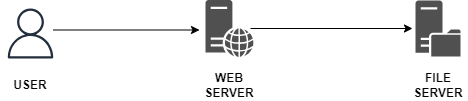

The diagram above was exported from draw.io. Its source (the exported page's mxGraphModel, read from the mxfile embedded in the PNG):
<mxGraphModel dx="607" dy="372" grid="1" gridSize="10" guides="1" tooltips="1" connect="1" arrows="1" fold="1" page="1" pageScale="1" pageWidth="850" pageHeight="1100" math="0" shadow="0">
  <root>
    <mxCell id="0" />
    <mxCell id="1" parent="0" />
    <mxCell id="Kuylf01a-Fi5pHFYg7_V-11" style="edgeStyle=orthogonalEdgeStyle;rounded=0;orthogonalLoop=1;jettySize=auto;html=1;" edge="1" parent="1">
      <mxGeometry relative="1" as="geometry">
        <mxPoint x="404.9999999999999" y="148" as="sourcePoint" />
        <mxPoint x="567" y="148" as="targetPoint" />
      </mxGeometry>
    </mxCell>
    <mxCell id="Kuylf01a-Fi5pHFYg7_V-1" value="" style="sketch=0;pointerEvents=1;shadow=0;dashed=0;html=1;strokeColor=none;fillColor=#505050;labelPosition=center;verticalLabelPosition=bottom;verticalAlign=top;outlineConnect=0;align=center;shape=mxgraph.office.servers.web_server;" vertex="1" parent="1">
      <mxGeometry x="360" y="119.5" width="48" height="57" as="geometry" />
    </mxCell>
    <mxCell id="Kuylf01a-Fi5pHFYg7_V-2" value="" style="sketch=0;outlineConnect=0;fontColor=#232F3E;gradientColor=none;fillColor=#232F3D;strokeColor=none;dashed=0;verticalLabelPosition=bottom;verticalAlign=top;align=center;html=1;fontSize=12;fontStyle=0;aspect=fixed;pointerEvents=1;shape=mxgraph.aws4.user;" vertex="1" parent="1">
      <mxGeometry x="160" y="128" width="50" height="50" as="geometry" />
    </mxCell>
    <mxCell id="Kuylf01a-Fi5pHFYg7_V-3" value="" style="sketch=0;pointerEvents=1;shadow=0;dashed=0;html=1;strokeColor=none;fillColor=#505050;labelPosition=center;verticalLabelPosition=bottom;verticalAlign=top;outlineConnect=0;align=center;shape=mxgraph.office.servers.file_server;" vertex="1" parent="1">
      <mxGeometry x="570" y="120" width="45" height="56" as="geometry" />
    </mxCell>
    <mxCell id="Kuylf01a-Fi5pHFYg7_V-4" value="&lt;b&gt;FILE SERVER&lt;/b&gt;" style="text;strokeColor=none;align=center;fillColor=none;html=1;verticalAlign=middle;whiteSpace=wrap;rounded=0;" vertex="1" parent="1">
      <mxGeometry x="562.5" y="190" width="60" height="30" as="geometry" />
    </mxCell>
    <mxCell id="Kuylf01a-Fi5pHFYg7_V-6" value="&lt;b&gt;WEB SERVER&lt;/b&gt;" style="text;strokeColor=none;align=center;fillColor=none;html=1;verticalAlign=middle;whiteSpace=wrap;rounded=0;" vertex="1" parent="1">
      <mxGeometry x="354" y="190" width="60" height="30" as="geometry" />
    </mxCell>
    <mxCell id="Kuylf01a-Fi5pHFYg7_V-7" value="&lt;b&gt;USER&lt;/b&gt;" style="text;strokeColor=none;align=center;fillColor=none;html=1;verticalAlign=middle;whiteSpace=wrap;rounded=0;" vertex="1" parent="1">
      <mxGeometry x="155" y="190" width="60" height="30" as="geometry" />
    </mxCell>
    <mxCell id="Kuylf01a-Fi5pHFYg7_V-13" style="edgeStyle=orthogonalEdgeStyle;rounded=0;orthogonalLoop=1;jettySize=auto;html=1;" edge="1" parent="1">
      <mxGeometry relative="1" as="geometry">
        <mxPoint x="207.72727272727263" y="149.5" as="sourcePoint" />
        <mxPoint x="354" y="149.5" as="targetPoint" />
      </mxGeometry>
    </mxCell>
  </root>
</mxGraphModel>